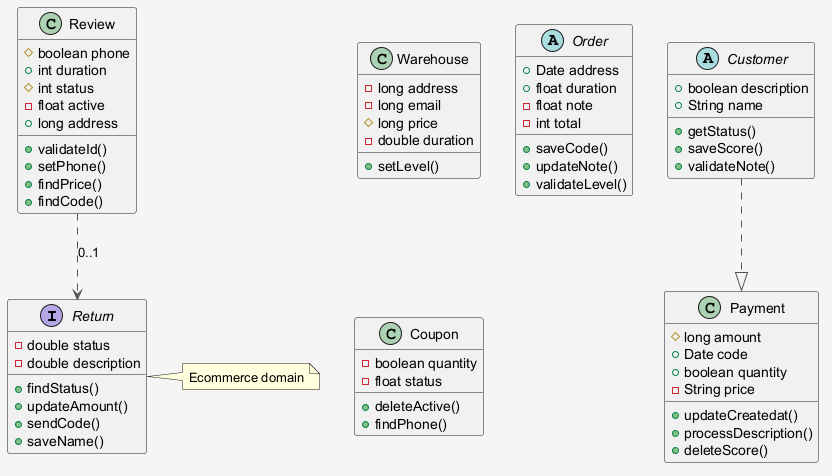

The diagram above was rendered by PlantUML. Its source (embedded in the PNG):
@startuml
skinparam shadowing false
skinparam backgroundColor #F5F5F5
skinparam ArrowColor #555555
interface Return {
  -double status
  -double description
  +findStatus()
  +updateAmount()
  +sendCode()
  +saveName()
}
class Review {
  #boolean phone
  +int duration
  #int status
  -float active
  +long address
  +validateId()
  +setPhone()
  +findPrice()
  +findCode()
}
abstract class Customer {
  +boolean description
  +String name
  +getStatus()
  +saveScore()
  +validateNote()
}
class Warehouse {
  -long address
  -long email
  #long price
  -double duration
  +setLevel()
}
class Payment {
  #long amount
  +Date code
  +boolean quantity
  -String price
  +updateCreatedat()
  +processDescription()
  +deleteScore()
}
abstract class Order {
  +Date address
  +float duration
  -float note
  -int total
  +saveCode()
  +updateNote()
  +validateLevel()
}
class Coupon {
  -boolean quantity
  -float status
  +deleteActive()
  +findPhone()
}
Customer ..|> Payment
Review ..> Return : "0..1"
note right of Return : Ecommerce domain
@enduml